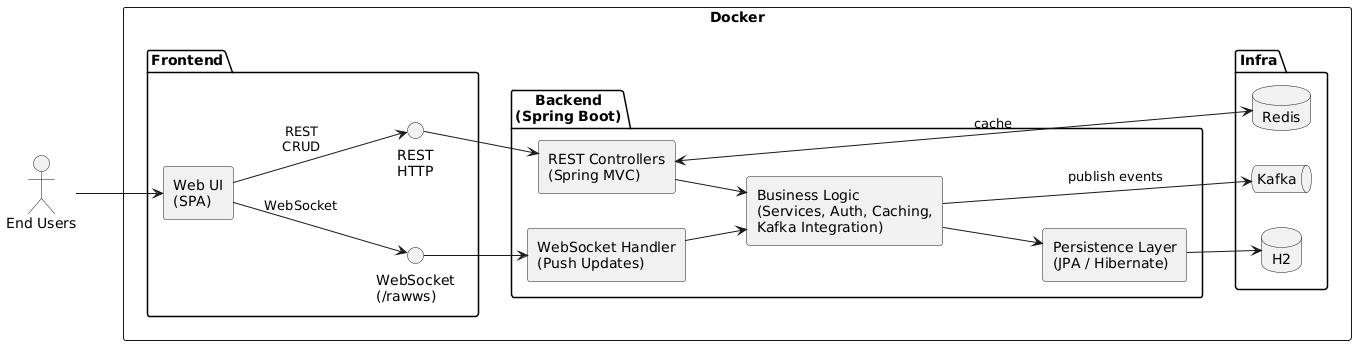

The diagram above was rendered by PlantUML. Its source (embedded in the PNG):
@startuml
skinparam componentStyle rectangle
skinparam shadowing false
skinparam wrapWidth 180
left to right direction

actor "End Users" as users

rectangle "Docker" as docker {

  package "Frontend" as frontend {
      component "Web UI\n(SPA)" as ui
      interface "REST\nHTTP" as http_if
      interface "WebSocket\n(/rawws)" as ws_if
  }

  package "Backend\n(Spring Boot)" as backend {
      component "REST Controllers\n(Spring MVC)" as api
      component "WebSocket Handler\n(Push Updates)" as ws
      component "Business Logic\n(Services, Auth, Caching,\nKafka Integration)" as bl
      component "Persistence Layer\n(JPA / Hibernate)" as per
  }

  package "Infra" as infra {
      database "H2" as h2
      database "Redis" as redis
      queue "Kafka" as kafka
  }
}

' --- user interactions ---
users --> ui

' --- frontend to backend ---
ui --> http_if : REST\nCRUD
ui --> ws_if   : WebSocket

' --- backend wiring ---
http_if --> api
ws_if --> ws

api --> bl
ws --> bl

bl --> per
per --> h2

api <--> redis : cache
bl --> kafka    : publish events
@enduml